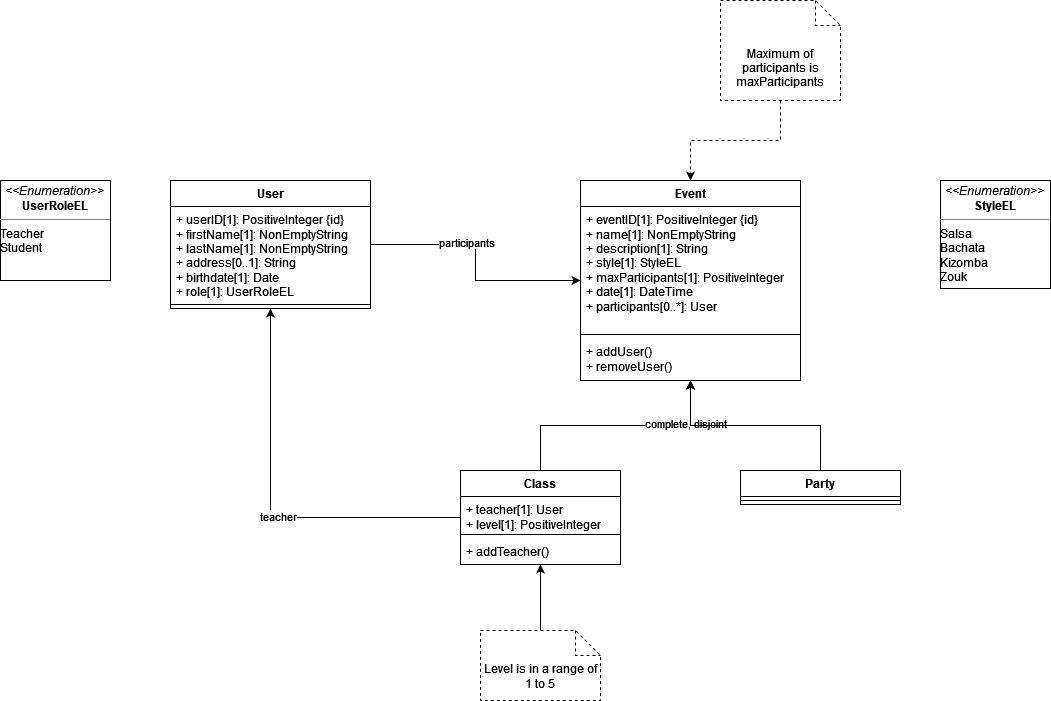

The diagram above was exported from draw.io. Its source (the exported page's mxGraphModel, read from the mxfile embedded in the PNG):
<mxGraphModel dx="1434" dy="1989" grid="1" gridSize="10" guides="1" tooltips="1" connect="1" arrows="1" fold="1" page="1" pageScale="1" pageWidth="827" pageHeight="1169" math="0" shadow="0">
  <root>
    <mxCell id="0" />
    <mxCell id="1" parent="0" />
    <mxCell id="MVdRQMRfy_rdW9r_6zLF-13" value="&lt;p style=&quot;margin:0px;margin-top:4px;text-align:center;&quot;&gt;&lt;i&gt;&amp;lt;&amp;lt;Enumeration&amp;gt;&amp;gt;&lt;/i&gt;&lt;br&gt;&lt;b&gt;UserRoleEL&lt;/b&gt;&lt;br&gt;&lt;/p&gt;&lt;hr size=&quot;1&quot;&gt;&lt;div&gt;Teacher&lt;/div&gt;&lt;div&gt;Student&lt;br&gt;&lt;/div&gt;" style="verticalAlign=top;align=left;overflow=fill;fontSize=12;fontFamily=Helvetica;html=1;whiteSpace=wrap;" vertex="1" parent="1">
      <mxGeometry x="30" y="70" width="110" height="100" as="geometry" />
    </mxCell>
    <mxCell id="MVdRQMRfy_rdW9r_6zLF-71" style="edgeStyle=orthogonalEdgeStyle;rounded=0;orthogonalLoop=1;jettySize=auto;html=1;" edge="1" parent="1" source="MVdRQMRfy_rdW9r_6zLF-51" target="MVdRQMRfy_rdW9r_6zLF-55">
      <mxGeometry relative="1" as="geometry" />
    </mxCell>
    <mxCell id="MVdRQMRfy_rdW9r_6zLF-72" value="participants" style="edgeLabel;html=1;align=center;verticalAlign=middle;resizable=0;points=[];" vertex="1" connectable="0" parent="MVdRQMRfy_rdW9r_6zLF-71">
      <mxGeometry x="-0.2276" y="3" relative="1" as="geometry">
        <mxPoint as="offset" />
      </mxGeometry>
    </mxCell>
    <mxCell id="MVdRQMRfy_rdW9r_6zLF-51" value="User" style="swimlane;fontStyle=1;align=center;verticalAlign=top;childLayout=stackLayout;horizontal=1;startSize=26;horizontalStack=0;resizeParent=1;resizeParentMax=0;resizeLast=0;collapsible=1;marginBottom=0;whiteSpace=wrap;html=1;" vertex="1" parent="1">
      <mxGeometry x="200" y="70" width="200" height="128" as="geometry" />
    </mxCell>
    <mxCell id="MVdRQMRfy_rdW9r_6zLF-52" value="&lt;div&gt;+ userID[1]: PositiveInteger {id}&lt;br&gt;&lt;/div&gt;&lt;div&gt;+ firstName[1]: NonEmptyString&lt;br&gt;&lt;/div&gt;&lt;div&gt;+ lastName[1]: NonEmptyString&lt;br&gt;&lt;/div&gt;&lt;div&gt;+ address[0..1]: String&lt;br&gt;&lt;/div&gt;&lt;div&gt;+ birthdate[1]: Date&lt;br&gt;&lt;/div&gt;&lt;div&gt;+ role[1]: UserRoleEL&lt;br&gt;&lt;/div&gt;" style="text;strokeColor=none;fillColor=none;align=left;verticalAlign=top;spacingLeft=4;spacingRight=4;overflow=hidden;rotatable=0;points=[[0,0.5],[1,0.5]];portConstraint=eastwest;whiteSpace=wrap;html=1;" vertex="1" parent="MVdRQMRfy_rdW9r_6zLF-51">
      <mxGeometry y="26" width="200" height="94" as="geometry" />
    </mxCell>
    <mxCell id="MVdRQMRfy_rdW9r_6zLF-53" value="" style="line;strokeWidth=1;fillColor=none;align=left;verticalAlign=middle;spacingTop=-1;spacingLeft=3;spacingRight=3;rotatable=0;labelPosition=right;points=[];portConstraint=eastwest;strokeColor=inherit;" vertex="1" parent="MVdRQMRfy_rdW9r_6zLF-51">
      <mxGeometry y="120" width="200" height="8" as="geometry" />
    </mxCell>
    <mxCell id="MVdRQMRfy_rdW9r_6zLF-55" value="Event" style="swimlane;fontStyle=1;align=center;verticalAlign=top;childLayout=stackLayout;horizontal=1;startSize=26;horizontalStack=0;resizeParent=1;resizeParentMax=0;resizeLast=0;collapsible=1;marginBottom=0;whiteSpace=wrap;html=1;" vertex="1" parent="1">
      <mxGeometry x="610" y="70" width="220" height="200" as="geometry" />
    </mxCell>
    <mxCell id="MVdRQMRfy_rdW9r_6zLF-56" value="&lt;div&gt;+ eventID[1]: PositiveInteger {id}&lt;br&gt;&lt;/div&gt;&lt;div&gt;+ name[1]: NonEmptyString&lt;br&gt;&lt;/div&gt;&lt;div&gt;+ description[1]: String&lt;br&gt;&lt;/div&gt;&lt;div&gt;+ style[1]: StyleEL&lt;br&gt;&lt;/div&gt;&lt;div&gt;+ maxParticipants[1]: PositiveInteger&lt;br&gt;&lt;/div&gt;&lt;div&gt;+ date[1]: DateTime&lt;/div&gt;&lt;div&gt;+ participants[0..*]: User&lt;br&gt;&lt;/div&gt;" style="text;strokeColor=none;fillColor=none;align=left;verticalAlign=top;spacingLeft=4;spacingRight=4;overflow=hidden;rotatable=0;points=[[0,0.5],[1,0.5]];portConstraint=eastwest;whiteSpace=wrap;html=1;" vertex="1" parent="MVdRQMRfy_rdW9r_6zLF-55">
      <mxGeometry y="26" width="220" height="124" as="geometry" />
    </mxCell>
    <mxCell id="MVdRQMRfy_rdW9r_6zLF-57" value="" style="line;strokeWidth=1;fillColor=none;align=left;verticalAlign=middle;spacingTop=-1;spacingLeft=3;spacingRight=3;rotatable=0;labelPosition=right;points=[];portConstraint=eastwest;strokeColor=inherit;" vertex="1" parent="MVdRQMRfy_rdW9r_6zLF-55">
      <mxGeometry y="150" width="220" height="8" as="geometry" />
    </mxCell>
    <mxCell id="MVdRQMRfy_rdW9r_6zLF-58" value="&lt;div&gt;+ addUser()&lt;/div&gt;&lt;div&gt;+ removeUser()&lt;br&gt;&lt;/div&gt;" style="text;strokeColor=none;fillColor=none;align=left;verticalAlign=top;spacingLeft=4;spacingRight=4;overflow=hidden;rotatable=0;points=[[0,0.5],[1,0.5]];portConstraint=eastwest;whiteSpace=wrap;html=1;" vertex="1" parent="MVdRQMRfy_rdW9r_6zLF-55">
      <mxGeometry y="158" width="220" height="42" as="geometry" />
    </mxCell>
    <mxCell id="MVdRQMRfy_rdW9r_6zLF-70" style="edgeStyle=orthogonalEdgeStyle;rounded=0;orthogonalLoop=1;jettySize=auto;html=1;" edge="1" parent="1" source="MVdRQMRfy_rdW9r_6zLF-59" target="MVdRQMRfy_rdW9r_6zLF-51">
      <mxGeometry relative="1" as="geometry" />
    </mxCell>
    <mxCell id="MVdRQMRfy_rdW9r_6zLF-73" value="teacher" style="edgeLabel;html=1;align=center;verticalAlign=middle;resizable=0;points=[];" vertex="1" connectable="0" parent="MVdRQMRfy_rdW9r_6zLF-70">
      <mxGeometry x="-0.0841" y="-2" relative="1" as="geometry">
        <mxPoint as="offset" />
      </mxGeometry>
    </mxCell>
    <mxCell id="MVdRQMRfy_rdW9r_6zLF-75" style="edgeStyle=orthogonalEdgeStyle;rounded=0;orthogonalLoop=1;jettySize=auto;html=1;" edge="1" parent="1" source="MVdRQMRfy_rdW9r_6zLF-59" target="MVdRQMRfy_rdW9r_6zLF-55">
      <mxGeometry relative="1" as="geometry" />
    </mxCell>
    <mxCell id="MVdRQMRfy_rdW9r_6zLF-76" value="complete, disjoint" style="edgeLabel;html=1;align=center;verticalAlign=middle;resizable=0;points=[];" vertex="1" connectable="0" parent="MVdRQMRfy_rdW9r_6zLF-75">
      <mxGeometry x="0.575" y="3" relative="1" as="geometry">
        <mxPoint as="offset" />
      </mxGeometry>
    </mxCell>
    <mxCell id="MVdRQMRfy_rdW9r_6zLF-59" value="Class" style="swimlane;fontStyle=1;align=center;verticalAlign=top;childLayout=stackLayout;horizontal=1;startSize=26;horizontalStack=0;resizeParent=1;resizeParentMax=0;resizeLast=0;collapsible=1;marginBottom=0;whiteSpace=wrap;html=1;" vertex="1" parent="1">
      <mxGeometry x="490" y="360" width="160" height="94" as="geometry" />
    </mxCell>
    <mxCell id="MVdRQMRfy_rdW9r_6zLF-60" value="&lt;div&gt;+ teacher[1]: User&lt;/div&gt;&lt;div&gt;+ level[1]: PositiveInteger&lt;br&gt; &lt;/div&gt;" style="text;strokeColor=none;fillColor=none;align=left;verticalAlign=top;spacingLeft=4;spacingRight=4;overflow=hidden;rotatable=0;points=[[0,0.5],[1,0.5]];portConstraint=eastwest;whiteSpace=wrap;html=1;" vertex="1" parent="MVdRQMRfy_rdW9r_6zLF-59">
      <mxGeometry y="26" width="160" height="34" as="geometry" />
    </mxCell>
    <mxCell id="MVdRQMRfy_rdW9r_6zLF-61" value="" style="line;strokeWidth=1;fillColor=none;align=left;verticalAlign=middle;spacingTop=-1;spacingLeft=3;spacingRight=3;rotatable=0;labelPosition=right;points=[];portConstraint=eastwest;strokeColor=inherit;" vertex="1" parent="MVdRQMRfy_rdW9r_6zLF-59">
      <mxGeometry y="60" width="160" height="8" as="geometry" />
    </mxCell>
    <mxCell id="MVdRQMRfy_rdW9r_6zLF-62" value="+ addTeacher()" style="text;strokeColor=none;fillColor=none;align=left;verticalAlign=top;spacingLeft=4;spacingRight=4;overflow=hidden;rotatable=0;points=[[0,0.5],[1,0.5]];portConstraint=eastwest;whiteSpace=wrap;html=1;" vertex="1" parent="MVdRQMRfy_rdW9r_6zLF-59">
      <mxGeometry y="68" width="160" height="26" as="geometry" />
    </mxCell>
    <mxCell id="MVdRQMRfy_rdW9r_6zLF-74" style="edgeStyle=orthogonalEdgeStyle;rounded=0;orthogonalLoop=1;jettySize=auto;html=1;" edge="1" parent="1" source="MVdRQMRfy_rdW9r_6zLF-63" target="MVdRQMRfy_rdW9r_6zLF-55">
      <mxGeometry relative="1" as="geometry" />
    </mxCell>
    <mxCell id="MVdRQMRfy_rdW9r_6zLF-63" value="Party" style="swimlane;fontStyle=1;align=center;verticalAlign=top;childLayout=stackLayout;horizontal=1;startSize=26;horizontalStack=0;resizeParent=1;resizeParentMax=0;resizeLast=0;collapsible=1;marginBottom=0;whiteSpace=wrap;html=1;" vertex="1" parent="1">
      <mxGeometry x="770" y="360" width="160" height="34" as="geometry" />
    </mxCell>
    <mxCell id="MVdRQMRfy_rdW9r_6zLF-65" value="" style="line;strokeWidth=1;fillColor=none;align=left;verticalAlign=middle;spacingTop=-1;spacingLeft=3;spacingRight=3;rotatable=0;labelPosition=right;points=[];portConstraint=eastwest;strokeColor=inherit;" vertex="1" parent="MVdRQMRfy_rdW9r_6zLF-63">
      <mxGeometry y="26" width="160" height="8" as="geometry" />
    </mxCell>
    <mxCell id="MVdRQMRfy_rdW9r_6zLF-67" value="&lt;p style=&quot;margin:0px;margin-top:4px;text-align:center;&quot;&gt;&lt;i&gt;&amp;lt;&amp;lt;Enumeration&amp;gt;&amp;gt;&lt;/i&gt;&lt;br&gt;&lt;b&gt;StyleEL&lt;/b&gt;&lt;br&gt;&lt;/p&gt;&lt;hr size=&quot;1&quot;&gt;&lt;div&gt;Salsa&lt;/div&gt;&lt;div&gt;Bachata&lt;/div&gt;&lt;div&gt;Kizomba&lt;/div&gt;&lt;div&gt;Zouk&lt;br&gt;&lt;/div&gt;" style="verticalAlign=top;align=left;overflow=fill;fontSize=12;fontFamily=Helvetica;html=1;whiteSpace=wrap;" vertex="1" parent="1">
      <mxGeometry x="970" y="70" width="110" height="108" as="geometry" />
    </mxCell>
    <mxCell id="MVdRQMRfy_rdW9r_6zLF-69" style="edgeStyle=orthogonalEdgeStyle;rounded=0;orthogonalLoop=1;jettySize=auto;html=1;dashed=1;" edge="1" parent="1" source="MVdRQMRfy_rdW9r_6zLF-68" target="MVdRQMRfy_rdW9r_6zLF-55">
      <mxGeometry relative="1" as="geometry" />
    </mxCell>
    <mxCell id="MVdRQMRfy_rdW9r_6zLF-68" value="&lt;div&gt;&lt;br&gt;&lt;/div&gt;&lt;div&gt;Maximum of participants is maxParticipants&lt;br&gt;&lt;/div&gt;" style="shape=note2;boundedLbl=1;whiteSpace=wrap;html=1;size=25;verticalAlign=top;align=center;dashed=1;" vertex="1" parent="1">
      <mxGeometry x="750" y="-110" width="120" height="100" as="geometry" />
    </mxCell>
    <mxCell id="MVdRQMRfy_rdW9r_6zLF-78" style="edgeStyle=orthogonalEdgeStyle;rounded=0;orthogonalLoop=1;jettySize=auto;html=1;" edge="1" parent="1" source="MVdRQMRfy_rdW9r_6zLF-77" target="MVdRQMRfy_rdW9r_6zLF-59">
      <mxGeometry relative="1" as="geometry" />
    </mxCell>
    <mxCell id="MVdRQMRfy_rdW9r_6zLF-77" value="&lt;div&gt;Level is in a range of 1 to 5&lt;/div&gt;" style="shape=note2;boundedLbl=1;whiteSpace=wrap;html=1;size=25;verticalAlign=top;align=center;dashed=1;" vertex="1" parent="1">
      <mxGeometry x="510" y="520" width="120" height="70" as="geometry" />
    </mxCell>
  </root>
</mxGraphModel>